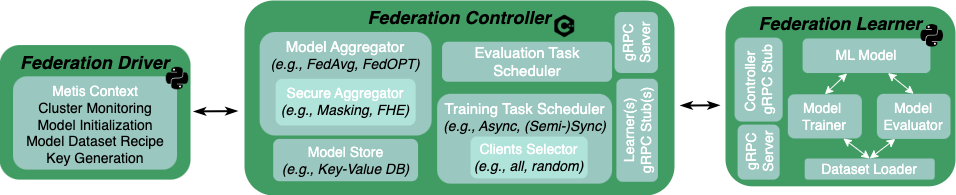

The diagram above was exported from draw.io. Its source (the exported page's mxGraphModel, read from the mxfile embedded in the PNG):
<mxGraphModel dx="2156" dy="2990" grid="1" gridSize="10" guides="1" tooltips="1" connect="1" arrows="1" fold="1" page="1" pageScale="1" pageWidth="850" pageHeight="1100" math="0" shadow="0">
  <root>
    <mxCell id="0" />
    <mxCell id="1" parent="0" />
    <mxCell id="2" value="&lt;font size=&quot;1&quot; style=&quot;&quot;&gt;&lt;i style=&quot;&quot;&gt;&lt;b style=&quot;font-size: 18px;&quot;&gt;Federation Controller&lt;/b&gt;&lt;/i&gt;&lt;/font&gt;&lt;b&gt;&lt;br&gt;&lt;/b&gt;" style="rounded=1;whiteSpace=wrap;html=1;labelBackgroundColor=none;shadow=0;verticalAlign=top;fillColor=#419C63;fontColor=default;strokeColor=none;" vertex="1" parent="1">
      <mxGeometry x="1170" y="-135" width="430" height="195" as="geometry" />
    </mxCell>
    <mxCell id="3" value="" style="endArrow=classicThin;html=1;fontSize=14;fontColor=default;endFill=1;startArrow=classicThin;startFill=1;strokeWidth=2;fillColor=#60a917;exitX=1.002;exitY=0.547;exitDx=0;exitDy=0;exitPerimeter=0;" edge="1" parent="1">
      <mxGeometry width="50" height="50" relative="1" as="geometry">
        <mxPoint x="1606.000566037736" y="-29.910000000000082" as="sourcePoint" />
        <mxPoint x="1645.15" y="-30.25" as="targetPoint" />
      </mxGeometry>
    </mxCell>
    <mxCell id="4" value="&lt;span style=&quot;font-size: 15px;&quot;&gt;&lt;font style=&quot;font-size: 15px;&quot; color=&quot;#ffffff&quot;&gt;Training Task Scheduler&lt;/font&gt;&lt;br style=&quot;&quot;&gt;&lt;/span&gt;&lt;font style=&quot;font-size: 14px;&quot;&gt;&lt;i style=&quot;&quot;&gt;(e.g., Async,&lt;/i&gt;&lt;/font&gt;&lt;i style=&quot;border-color: var(--border-color);&quot;&gt;&amp;nbsp;(Semi-)Sync&lt;/i&gt;&lt;span style=&quot;font-size: 14px&quot;&gt;&lt;font style=&quot;font-size: 14px;&quot;&gt;&lt;i style=&quot;&quot;&gt;)&lt;/i&gt;&lt;/font&gt;&lt;br style=&quot;font-size: 14px&quot;&gt;&lt;/span&gt;" style="rounded=1;whiteSpace=wrap;html=1;labelBackgroundColor=none;fontSize=14;fillColor=#9AC7BF;verticalAlign=top;fontColor=default;strokeColor=none;" vertex="1" parent="1">
      <mxGeometry x="1362.6399999999999" y="-41.67999999999999" width="174.91" height="89.82" as="geometry" />
    </mxCell>
    <mxCell id="5" value="&lt;font style=&quot;font-size: 14px;&quot;&gt;&lt;span style=&quot;font-size: 14px; font-weight: normal;&quot;&gt;gRPC &lt;br&gt;Server&lt;/span&gt;&lt;/font&gt;" style="rounded=1;whiteSpace=wrap;html=1;labelBackgroundColor=none;shadow=0;horizontal=0;verticalAlign=middle;fillColor=#9AC7BF;fontSize=14;rotation=0;fontColor=#FFFFFF;strokeColor=none;fontStyle=1" vertex="1" parent="1">
      <mxGeometry x="1540.0900000000001" y="-123.47999999999999" width="43.36" height="61" as="geometry" />
    </mxCell>
    <mxCell id="6" value="&lt;font style=&quot;font-size: 15px;&quot; color=&quot;#ffffff&quot;&gt;Evaluation Task Scheduler&lt;/font&gt;&lt;b style=&quot;font-size: 14px&quot;&gt;&lt;br style=&quot;font-size: 14px&quot;&gt;&lt;/b&gt;" style="rounded=1;whiteSpace=wrap;html=1;labelBackgroundColor=none;fontSize=14;fillColor=#9AC7BF;fontColor=default;strokeColor=none;" vertex="1" parent="1">
      <mxGeometry x="1367.55" y="-93.78" width="170" height="40" as="geometry" />
    </mxCell>
    <mxCell id="7" value="&lt;font style=&quot;font-weight: normal;&quot; color=&quot;#ffffff&quot;&gt;&lt;font style=&quot;font-size: 15px;&quot;&gt;Model Aggregator&lt;/font&gt;&lt;br style=&quot;font-size: 14px;&quot;&gt;&lt;/font&gt;&lt;font style=&quot;font-size: 14px;&quot;&gt;&lt;span style=&quot;font-size: 14px; font-weight: normal;&quot;&gt;&lt;i style=&quot;&quot;&gt;(e.g., FedAvg, FedOPT)&lt;/i&gt;&lt;/span&gt;&lt;/font&gt;" style="rounded=1;whiteSpace=wrap;html=1;labelBackgroundColor=none;fontSize=14;fillColor=#9AC7BF;verticalAlign=top;fontStyle=1;fontColor=default;strokeColor=none;" vertex="1" parent="1">
      <mxGeometry x="1185.12" y="-103.53" width="172" height="103.53" as="geometry" />
    </mxCell>
    <mxCell id="8" value="&lt;span style=&quot;font-size: 14px&quot;&gt;&lt;font style=&quot;&quot; color=&quot;#ffffff&quot;&gt;Clients Selector&lt;br style=&quot;font-size: 14px&quot;&gt;&lt;/font&gt;&lt;/span&gt;&lt;span style=&quot;font-size: 14px&quot;&gt;&lt;i style=&quot;&quot;&gt;&lt;font&gt;(e.g., all, random)&lt;/font&gt;&lt;/i&gt;&lt;br style=&quot;font-size: 14px&quot;&gt;&lt;/span&gt;" style="rounded=1;whiteSpace=wrap;html=1;labelBackgroundColor=none;fontSize=14;fillColor=#B0E3DA;fontColor=default;strokeColor=none;" vertex="1" parent="1">
      <mxGeometry x="1396.06" y="1.0199999999999951" width="117.16" height="41.87" as="geometry" />
    </mxCell>
    <mxCell id="9" value="" style="endArrow=classicThin;html=1;fontSize=14;fontColor=default;endFill=1;startArrow=classicThin;startFill=1;strokeWidth=2;fillColor=#60a917;entryX=-0.001;entryY=0.567;entryDx=0;entryDy=0;entryPerimeter=0;" edge="1" parent="1">
      <mxGeometry width="50" height="50" relative="1" as="geometry">
        <mxPoint x="1119.35" y="-24.110000000000028" as="sourcePoint" />
        <mxPoint x="1163.0190566037732" y="-24.37000000000002" as="targetPoint" />
      </mxGeometry>
    </mxCell>
    <mxCell id="10" value="&lt;font size=&quot;1&quot; style=&quot;&quot;&gt;&lt;i style=&quot;&quot;&gt;&lt;b style=&quot;font-size: 18px;&quot;&gt;Federation Driver&lt;/b&gt;&lt;/i&gt;&lt;/font&gt;&lt;b&gt;&lt;br&gt;&lt;/b&gt;" style="rounded=1;whiteSpace=wrap;html=1;labelBackgroundColor=none;shadow=0;verticalAlign=top;fillColor=#419C63;fontColor=default;strokeColor=none;" vertex="1" parent="1">
      <mxGeometry x="925.02" y="-90.44" width="191" height="134.55" as="geometry" />
    </mxCell>
    <mxCell id="11" value="&lt;font style=&quot;font-size: 14px;&quot;&gt;&lt;font color=&quot;#ffffff&quot; style=&quot;font-size: 14px;&quot;&gt;&lt;font style=&quot;font-size: 14px;&quot;&gt;Metis Context&lt;/font&gt;&lt;br&gt;&lt;/font&gt;Cluster Monitoring&lt;br style=&quot;border-color: var(--border-color);&quot;&gt;Model Initialization&lt;br style=&quot;border-color: var(--border-color);&quot;&gt;Model Dataset Recipe&lt;br&gt;Key Generation&lt;/font&gt;" style="rounded=1;whiteSpace=wrap;html=1;labelBackgroundColor=none;verticalAlign=top;fillColor=#9AC7BF;fontColor=default;strokeColor=none;" vertex="1" parent="1">
      <mxGeometry x="938.52" y="-59.17" width="164" height="93.28" as="geometry" />
    </mxCell>
    <mxCell id="12" value="" style="endArrow=classic;startArrow=classic;html=1;exitX=0.5;exitY=0;exitDx=0;exitDy=0;fontColor=default;" edge="1" source="17" parent="1">
      <mxGeometry x="-1534.03" y="-8.03000000000003" width="50" height="50" as="geometry">
        <mxPoint x="1847" y="-44.589999999999975" as="sourcePoint" />
        <mxPoint x="1817" y="-58.56" as="targetPoint" />
      </mxGeometry>
    </mxCell>
    <mxCell id="13" value="&lt;font size=&quot;1&quot; style=&quot;&quot;&gt;&lt;i style=&quot;&quot;&gt;&lt;b style=&quot;font-size: 18px;&quot;&gt;Federation Learner&lt;/b&gt;&lt;/i&gt;&lt;/font&gt;" style="rounded=1;whiteSpace=wrap;html=1;fontSize=18;fillColor=#419C63;verticalAlign=top;fontColor=default;strokeColor=none;" vertex="1" parent="1">
      <mxGeometry x="1651" y="-129.18" width="230" height="180" as="geometry" />
    </mxCell>
    <mxCell id="14" value="&lt;font style=&quot;font-size: 14px&quot;&gt;&lt;span style=&quot;font-size: 14px&quot;&gt;Controller&amp;nbsp;&lt;br&gt;gRPC Stub&lt;br&gt;&lt;/span&gt;&lt;/font&gt;" style="rounded=1;whiteSpace=wrap;html=1;labelBackgroundColor=none;shadow=0;horizontal=0;verticalAlign=middle;fillColor=#9AC7BF;fontSize=14;fontColor=#FFFFFF;fontStyle=0;strokeColor=none;" vertex="1" parent="1">
      <mxGeometry x="1660.0900000000001" y="-97.88000000000001" width="48.07" height="83.95" as="geometry" />
    </mxCell>
    <mxCell id="15" value="&lt;span style=&quot;font-size: 14px;&quot;&gt;&lt;font style=&quot;font-size: 14px;&quot;&gt;gRPC Server&lt;/font&gt;&lt;/span&gt;" style="rounded=1;whiteSpace=wrap;html=1;labelBackgroundColor=none;shadow=0;verticalAlign=middle;fillColor=#9AC7BF;horizontal=0;fontSize=14;rotation=0;fontColor=#FFFFFF;fontStyle=0;strokeColor=none;" vertex="1" parent="1">
      <mxGeometry x="1663.0900000000001" y="-10.920895201782866" width="42.06" height="55.0397121606745" as="geometry" />
    </mxCell>
    <mxCell id="16" value="&lt;div style=&quot;font-size: 14px&quot;&gt;&lt;span style=&quot;font-size: 14px&quot;&gt;Model&amp;nbsp;&lt;/span&gt;&lt;/div&gt;&lt;div style=&quot;font-size: 14px&quot;&gt;&lt;span style=&quot;font-size: 14px&quot;&gt;Trainer&lt;/span&gt;&lt;/div&gt;" style="rounded=1;whiteSpace=wrap;html=1;labelBackgroundColor=none;shadow=0;verticalAlign=middle;align=center;fillColor=#9AC7BF;fontSize=14;fontColor=#FFFFFF;fontStyle=0;strokeColor=none;" vertex="1" parent="1">
      <mxGeometry x="1713.36" y="-41.22000000000001" width="74" height="44.17" as="geometry" />
    </mxCell>
    <mxCell id="17" value="&lt;span style=&quot;font-size: 14px&quot;&gt;Model &lt;br&gt;Evaluator&lt;br&gt;&lt;/span&gt;" style="rounded=1;whiteSpace=wrap;html=1;labelBackgroundColor=none;fillColor=#9AC7BF;shadow=0;verticalAlign=middle;fontSize=14;align=center;fontColor=#FFFFFF;fontStyle=0;strokeColor=none;" vertex="1" parent="1">
      <mxGeometry x="1802.4199999999998" y="-41.67999999999995" width="73.58" height="45.09" as="geometry" />
    </mxCell>
    <mxCell id="18" value="&lt;span style=&quot;font-size: 14px;&quot;&gt;&lt;span&gt;ML Model&lt;/span&gt;&lt;br&gt;&lt;/span&gt;" style="rounded=1;whiteSpace=wrap;html=1;labelBackgroundColor=none;shadow=0;verticalAlign=middle;fillColor=#9AC7BF;fontSize=14;fontColor=#FFFFFF;fontStyle=0;strokeColor=none;" vertex="1" parent="1">
      <mxGeometry x="1728.0900000000004" y="-97.03907472545177" width="127.85" height="34.559612813146096" as="geometry" />
    </mxCell>
    <mxCell id="19" value="&lt;span style=&quot;font-size: 14px&quot;&gt;&lt;span&gt;Dataset Loader&lt;/span&gt;&lt;br style=&quot;font-size: 14px&quot;&gt;&lt;/span&gt;" style="rounded=1;whiteSpace=wrap;html=1;labelBackgroundColor=none;shadow=0;verticalAlign=middle;fillColor=#9AC7BF;fontSize=14;fontColor=#FFFFFF;fontStyle=0;strokeColor=none;" vertex="1" parent="1">
      <mxGeometry x="1730.22" y="23.003633434470956" width="130" height="21.110392825497414" as="geometry" />
    </mxCell>
    <mxCell id="20" value="" style="endArrow=classic;startArrow=classic;html=1;exitX=0.25;exitY=1;exitDx=0;exitDy=0;entryX=0.5;entryY=0;entryDx=0;entryDy=0;fontColor=default;strokeColor=#FFFFFF;" edge="1" source="17" target="19" parent="1">
      <mxGeometry x="-1161.6699999999998" y="-799.8558555970249" width="50" height="44.38686464570524" as="geometry">
        <mxPoint x="339.36" y="-626.0102615256559" as="sourcePoint" />
        <mxPoint x="313.0016000000006" y="-640.9784621630912" as="targetPoint" />
      </mxGeometry>
    </mxCell>
    <mxCell id="21" value="" style="endArrow=classic;startArrow=classic;html=1;entryX=0.5;entryY=0;entryDx=0;entryDy=0;exitX=0.75;exitY=1;exitDx=0;exitDy=0;fontColor=default;strokeColor=#FFFFFF;" edge="1" source="16" target="19" parent="1">
      <mxGeometry x="-1212.1900000000003" y="-799.9623840721747" width="50" height="44.38686464570524" as="geometry">
        <mxPoint x="269.36" y="-582.8821639744382" as="sourcePoint" />
        <mxPoint x="254.9699999999997" y="-566.9846089197971" as="targetPoint" />
      </mxGeometry>
    </mxCell>
    <mxCell id="22" value="" style="endArrow=classic;startArrow=classic;html=1;entryX=0.348;entryY=1.01;entryDx=0;entryDy=0;exitX=0.5;exitY=0;exitDx=0;exitDy=0;fontColor=default;strokeColor=#FFFFFF;entryPerimeter=0;" edge="1" source="16" target="18" parent="1">
      <mxGeometry x="-1567.6699999999998" y="-18.62000000000003" width="50" height="50" as="geometry">
        <mxPoint x="1757.1174999999996" y="-44.82000000000008" as="sourcePoint" />
        <mxPoint x="1778.7418500000006" y="-55.85357999999988" as="targetPoint" />
      </mxGeometry>
    </mxCell>
    <mxCell id="23" value="" style="endArrow=classic;startArrow=classic;html=1;exitX=0.5;exitY=0;exitDx=0;exitDy=0;fontColor=default;strokeColor=#FFFFFF;" edge="1" source="17" target="18" parent="1">
      <mxGeometry x="-1557.6699999999998" y="-8.62000000000003" width="50" height="50" as="geometry">
        <mxPoint x="1760.36" y="-31.59" as="sourcePoint" />
        <mxPoint x="1803.36" y="-48.59" as="targetPoint" />
      </mxGeometry>
    </mxCell>
    <mxCell id="24" value="&lt;span style=&quot;font-size: 14px; font-weight: normal;&quot;&gt;&lt;font color=&quot;#ffffff&quot;&gt;Secure Aggregator&lt;br&gt;&lt;/font&gt;&lt;/span&gt;&lt;span style=&quot;font-size: 14px&quot;&gt;&lt;i style=&quot;&quot;&gt;&lt;font style=&quot;font-weight: normal;&quot;&gt;(e.g., Masking, FHE)&lt;/font&gt;&lt;/i&gt;&lt;br style=&quot;font-size: 14px&quot;&gt;&lt;/span&gt;" style="rounded=1;html=1;labelBackgroundColor=none;fontSize=14;fillColor=#B0E3DA;labelPosition=center;verticalLabelPosition=middle;align=center;verticalAlign=top;whiteSpace=wrap;horizontal=1;fontStyle=1;strokeColor=none;" vertex="1" parent="1">
      <mxGeometry x="1201.12" y="-56.73" width="140" height="46.73" as="geometry" />
    </mxCell>
    <mxCell id="25" value="&lt;span style=&quot;font-size: 14px&quot;&gt;&lt;font color=&quot;#ffffff&quot;&gt;Model Store&lt;br&gt;&lt;/font&gt;&lt;/span&gt;&lt;font size=&quot;1&quot;&gt;&lt;i style=&quot;font-size: 14px;&quot;&gt;(e.g., Key-Value DB)&lt;/i&gt;&lt;/font&gt;&lt;b style=&quot;font-size: 14px&quot;&gt;&lt;br style=&quot;font-size: 14px&quot;&gt;&lt;/b&gt;" style="rounded=1;whiteSpace=wrap;html=1;labelBackgroundColor=none;fontSize=14;fillColor=#9AC7BF;strokeColor=none;" vertex="1" parent="1">
      <mxGeometry x="1198.68" y="3.41" width="144.88" height="42.32" as="geometry" />
    </mxCell>
    <mxCell id="26" value="&lt;span style=&quot;font-size: 14px&quot;&gt;&lt;font style=&quot;font-size: 14px;&quot;&gt;Learner(s) gRPC Stub(s)&lt;/font&gt;&lt;/span&gt;" style="rounded=1;whiteSpace=wrap;html=1;labelBackgroundColor=none;shadow=0;verticalAlign=middle;fillColor=#9AC7BF;horizontal=0;fontSize=14;rotation=0;fontColor=#FFFFFF;strokeColor=none;" vertex="1" parent="1">
      <mxGeometry x="1541.91" y="-56.730000000000004" width="41.54" height="103.03" as="geometry" />
    </mxCell>
    <mxCell id="27" value="" style="shape=image;verticalLabelPosition=bottom;labelBackgroundColor=default;verticalAlign=top;aspect=fixed;imageAspect=0;image=https://cdn.icon-icons.com/icons2/3398/PNG/512/plus_logo_c_icon_214621.png;" vertex="1" parent="1">
      <mxGeometry x="1476.9299999999998" y="-122.47999999999999" width="26.71" height="26.71" as="geometry" />
    </mxCell>
    <mxCell id="28" value="" style="shape=image;verticalLabelPosition=bottom;labelBackgroundColor=default;verticalAlign=top;aspect=fixed;imageAspect=0;image=https://upload.wikimedia.org/wikipedia/commons/thumb/d/d3/Python_icon_%28black_and_white%29.svg/2048px-Python_icon_%28black_and_white%29.svg.png;" vertex="1" parent="1">
      <mxGeometry x="1091.78" y="-68.16" width="22.45" height="22.45" as="geometry" />
    </mxCell>
    <mxCell id="29" value="" style="shape=image;verticalLabelPosition=bottom;labelBackgroundColor=default;verticalAlign=top;aspect=fixed;imageAspect=0;image=https://upload.wikimedia.org/wikipedia/commons/thumb/d/d3/Python_icon_%28black_and_white%29.svg/2048px-Python_icon_%28black_and_white%29.svg.png;" vertex="1" parent="1">
      <mxGeometry x="1846.52" y="-110.89" width="22.45" height="22.45" as="geometry" />
    </mxCell>
  </root>
</mxGraphModel>